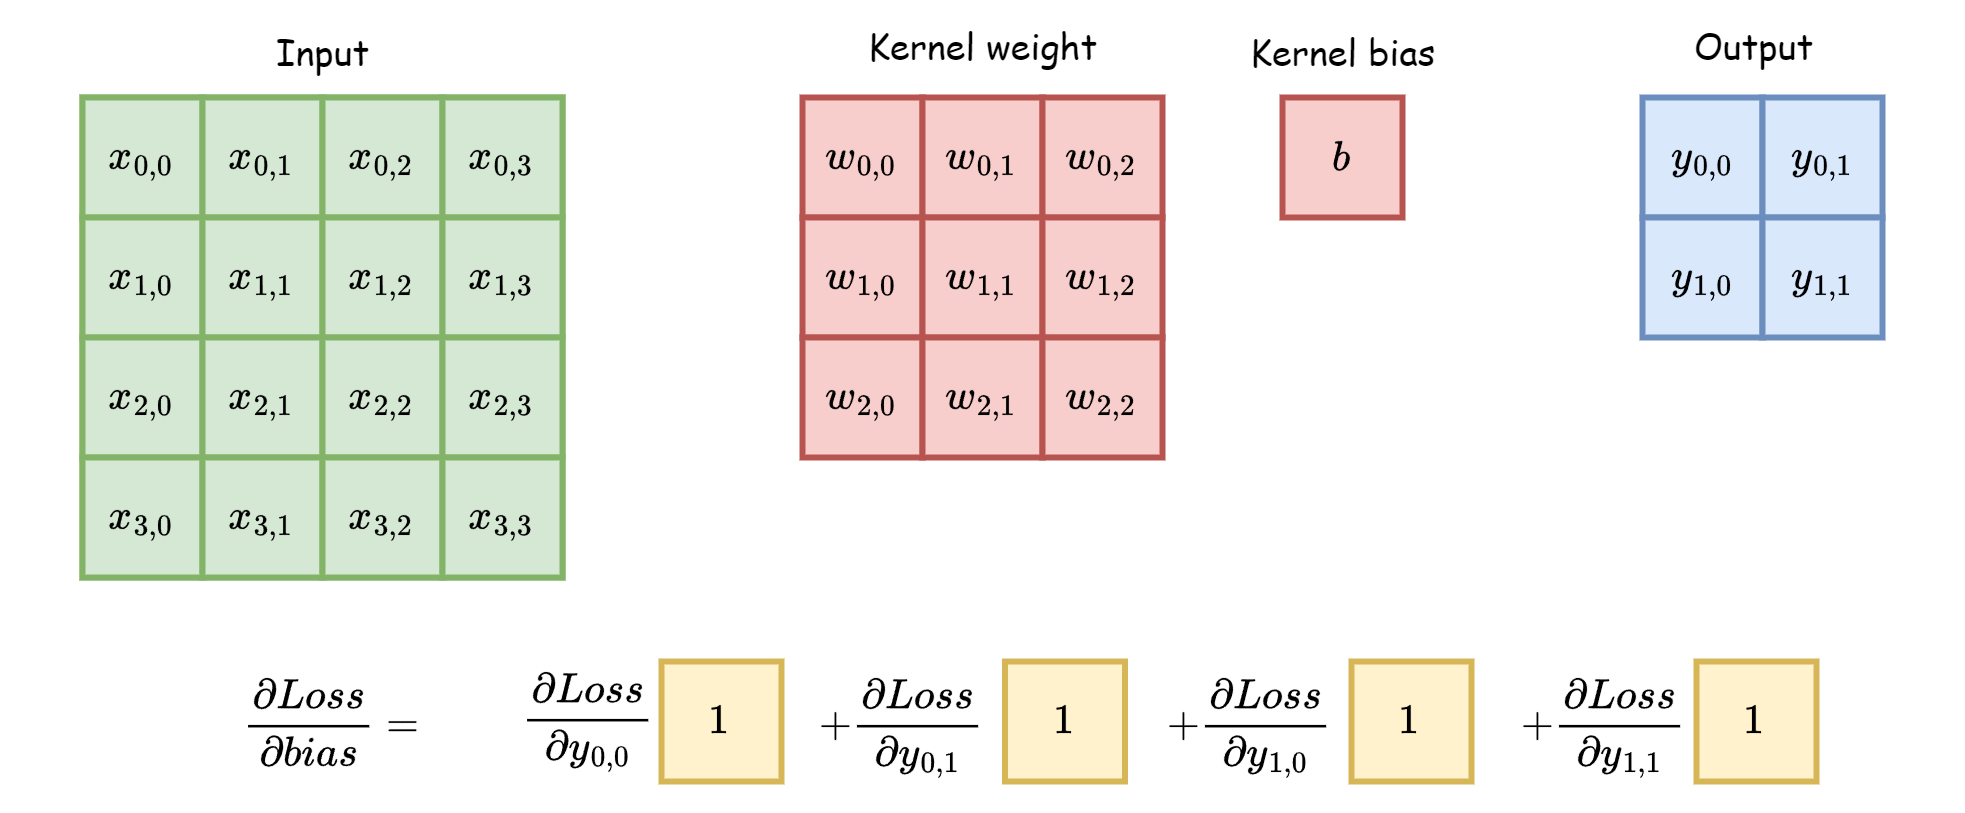

The diagram above was exported from draw.io. Its source (the exported page's mxGraphModel, read from the mxfile embedded in the PNG):
<mxGraphModel dx="6993" dy="3480" grid="1" gridSize="10" guides="1" tooltips="1" connect="1" arrows="1" fold="1" page="1" pageScale="1" pageWidth="827" pageHeight="1169" math="1" shadow="0">
  <root>
    <mxCell id="0" />
    <mxCell id="1" parent="0" />
    <mxCell id="oOsBzR2-eSLo6DX8FxPw-564" value="$$w_{0,0}$$" style="rounded=0;whiteSpace=wrap;html=1;fillColor=#f8cecc;strokeColor=#b85450;strokeWidth=2;" vertex="1" parent="1">
      <mxGeometry x="350" y="822" width="40" height="40" as="geometry" />
    </mxCell>
    <mxCell id="oOsBzR2-eSLo6DX8FxPw-565" value="$$w_{0,1}$$" style="rounded=0;whiteSpace=wrap;html=1;fillColor=#f8cecc;strokeColor=#b85450;strokeWidth=2;" vertex="1" parent="1">
      <mxGeometry x="390" y="822" width="40" height="40" as="geometry" />
    </mxCell>
    <mxCell id="oOsBzR2-eSLo6DX8FxPw-566" value="$$w_{0,2}$$" style="rounded=0;whiteSpace=wrap;html=1;fillColor=#f8cecc;strokeColor=#b85450;strokeWidth=2;" vertex="1" parent="1">
      <mxGeometry x="430" y="822" width="40" height="40" as="geometry" />
    </mxCell>
    <mxCell id="oOsBzR2-eSLo6DX8FxPw-567" value="$$w_{1,0}$$" style="rounded=0;whiteSpace=wrap;html=1;fillColor=#f8cecc;strokeColor=#b85450;strokeWidth=2;" vertex="1" parent="1">
      <mxGeometry x="350" y="862" width="40" height="40" as="geometry" />
    </mxCell>
    <mxCell id="oOsBzR2-eSLo6DX8FxPw-568" value="$$w_{1,1}$$" style="rounded=0;whiteSpace=wrap;html=1;fillColor=#f8cecc;strokeColor=#b85450;strokeWidth=2;" vertex="1" parent="1">
      <mxGeometry x="390" y="862" width="40" height="40" as="geometry" />
    </mxCell>
    <mxCell id="oOsBzR2-eSLo6DX8FxPw-569" value="$$w_{1,2}$$" style="rounded=0;whiteSpace=wrap;html=1;fillColor=#f8cecc;strokeColor=#b85450;strokeWidth=2;" vertex="1" parent="1">
      <mxGeometry x="430" y="862" width="40" height="40" as="geometry" />
    </mxCell>
    <mxCell id="oOsBzR2-eSLo6DX8FxPw-570" value="$$w_{2,0}$$" style="rounded=0;whiteSpace=wrap;html=1;fillColor=#f8cecc;strokeColor=#b85450;strokeWidth=2;" vertex="1" parent="1">
      <mxGeometry x="350" y="902" width="40" height="40" as="geometry" />
    </mxCell>
    <mxCell id="oOsBzR2-eSLo6DX8FxPw-571" value="$$w_{2,1}$$" style="rounded=0;whiteSpace=wrap;html=1;fillColor=#f8cecc;strokeColor=#b85450;strokeWidth=2;" vertex="1" parent="1">
      <mxGeometry x="390" y="902" width="40" height="40" as="geometry" />
    </mxCell>
    <mxCell id="oOsBzR2-eSLo6DX8FxPw-572" value="$$w_{2,2}$$" style="rounded=0;whiteSpace=wrap;html=1;fillColor=#f8cecc;strokeColor=#b85450;strokeWidth=2;" vertex="1" parent="1">
      <mxGeometry x="430" y="902" width="40" height="40" as="geometry" />
    </mxCell>
    <mxCell id="oOsBzR2-eSLo6DX8FxPw-573" value="$$y_{0,0}$$" style="rounded=0;whiteSpace=wrap;html=1;fillColor=#dae8fc;strokeColor=#6c8ebf;strokeWidth=2;" vertex="1" parent="1">
      <mxGeometry x="630" y="822" width="40" height="40" as="geometry" />
    </mxCell>
    <mxCell id="oOsBzR2-eSLo6DX8FxPw-574" value="$$y_{0,1}$$" style="rounded=0;whiteSpace=wrap;html=1;fillColor=#dae8fc;strokeColor=#6c8ebf;strokeWidth=2;" vertex="1" parent="1">
      <mxGeometry x="670" y="822" width="40" height="40" as="geometry" />
    </mxCell>
    <mxCell id="oOsBzR2-eSLo6DX8FxPw-575" value="$$y_{1,0}$$" style="rounded=0;whiteSpace=wrap;html=1;fillColor=#dae8fc;strokeColor=#6c8ebf;strokeWidth=2;" vertex="1" parent="1">
      <mxGeometry x="630" y="862" width="40" height="40" as="geometry" />
    </mxCell>
    <mxCell id="oOsBzR2-eSLo6DX8FxPw-576" value="$$y_{1,1}$$" style="rounded=0;whiteSpace=wrap;html=1;fillColor=#dae8fc;strokeColor=#6c8ebf;strokeWidth=2;" vertex="1" parent="1">
      <mxGeometry x="670" y="862" width="40" height="40" as="geometry" />
    </mxCell>
    <mxCell id="oOsBzR2-eSLo6DX8FxPw-577" value="&lt;font face=&quot;Comic Sans MS&quot;&gt;Kernel weight&lt;/font&gt;" style="text;html=1;align=center;verticalAlign=middle;resizable=0;points=[];autosize=1;strokeColor=none;fillColor=none;" vertex="1" parent="1">
      <mxGeometry x="360" y="790" width="100" height="30" as="geometry" />
    </mxCell>
    <mxCell id="oOsBzR2-eSLo6DX8FxPw-578" value="&lt;font face=&quot;Comic Sans MS&quot;&gt;Output&lt;/font&gt;" style="text;html=1;align=center;verticalAlign=middle;resizable=0;points=[];autosize=1;strokeColor=none;fillColor=none;" vertex="1" parent="1">
      <mxGeometry x="637" y="790" width="60" height="30" as="geometry" />
    </mxCell>
    <mxCell id="oOsBzR2-eSLo6DX8FxPw-579" value="$$b$$" style="rounded=0;whiteSpace=wrap;html=1;fillColor=#f8cecc;strokeColor=#b85450;strokeWidth=2;" vertex="1" parent="1">
      <mxGeometry x="510" y="822" width="40" height="40" as="geometry" />
    </mxCell>
    <mxCell id="oOsBzR2-eSLo6DX8FxPw-580" value="&lt;font face=&quot;Comic Sans MS&quot;&gt;Kernel bias&lt;/font&gt;" style="text;html=1;align=center;verticalAlign=middle;resizable=0;points=[];autosize=1;strokeColor=none;fillColor=none;" vertex="1" parent="1">
      <mxGeometry x="485" y="792" width="90" height="30" as="geometry" />
    </mxCell>
    <mxCell id="oOsBzR2-eSLo6DX8FxPw-581" value="&lt;font face=&quot;Comic Sans MS&quot;&gt;Input&lt;/font&gt;" style="text;html=1;align=center;verticalAlign=middle;resizable=0;points=[];autosize=1;strokeColor=none;fillColor=none;" vertex="1" parent="1">
      <mxGeometry x="165" y="792" width="50" height="30" as="geometry" />
    </mxCell>
    <mxCell id="oOsBzR2-eSLo6DX8FxPw-582" value="" style="rounded=0;whiteSpace=wrap;html=1;fillColor=#d5e8d4;strokeColor=#82b366;strokeWidth=2;" vertex="1" parent="1">
      <mxGeometry x="110" y="822" width="160" height="160" as="geometry" />
    </mxCell>
    <mxCell id="oOsBzR2-eSLo6DX8FxPw-583" value="$$x_{0,0}$$" style="rounded=0;whiteSpace=wrap;html=1;fillColor=#d5e8d4;strokeColor=#82b366;strokeWidth=2;" vertex="1" parent="1">
      <mxGeometry x="110" y="822" width="40" height="40" as="geometry" />
    </mxCell>
    <mxCell id="oOsBzR2-eSLo6DX8FxPw-584" value="$$x_{0,1}$$" style="rounded=0;whiteSpace=wrap;html=1;fillColor=#d5e8d4;strokeColor=#82b366;strokeWidth=2;" vertex="1" parent="1">
      <mxGeometry x="150" y="822" width="40" height="40" as="geometry" />
    </mxCell>
    <mxCell id="oOsBzR2-eSLo6DX8FxPw-585" value="$$x_{0,2}$$" style="rounded=0;whiteSpace=wrap;html=1;fillColor=#d5e8d4;strokeColor=#82b366;strokeWidth=2;" vertex="1" parent="1">
      <mxGeometry x="190" y="822" width="40" height="40" as="geometry" />
    </mxCell>
    <mxCell id="oOsBzR2-eSLo6DX8FxPw-586" value="$$x_{0,3}$$" style="rounded=0;whiteSpace=wrap;html=1;fillColor=#d5e8d4;strokeColor=#82b366;strokeWidth=2;" vertex="1" parent="1">
      <mxGeometry x="230" y="822" width="40" height="40" as="geometry" />
    </mxCell>
    <mxCell id="oOsBzR2-eSLo6DX8FxPw-587" value="$$x_{1,0}$$" style="rounded=0;whiteSpace=wrap;html=1;fillColor=#d5e8d4;strokeColor=#82b366;strokeWidth=2;" vertex="1" parent="1">
      <mxGeometry x="110" y="862" width="40" height="40" as="geometry" />
    </mxCell>
    <mxCell id="oOsBzR2-eSLo6DX8FxPw-588" value="$$x_{1,1}$$" style="rounded=0;whiteSpace=wrap;html=1;fillColor=#d5e8d4;strokeColor=#82b366;strokeWidth=2;" vertex="1" parent="1">
      <mxGeometry x="150" y="862" width="40" height="40" as="geometry" />
    </mxCell>
    <mxCell id="oOsBzR2-eSLo6DX8FxPw-589" value="$$x_{1,2}$$" style="rounded=0;whiteSpace=wrap;html=1;fillColor=#d5e8d4;strokeColor=#82b366;strokeWidth=2;" vertex="1" parent="1">
      <mxGeometry x="190" y="862" width="40" height="40" as="geometry" />
    </mxCell>
    <mxCell id="oOsBzR2-eSLo6DX8FxPw-590" value="$$x_{1,3}$$" style="rounded=0;whiteSpace=wrap;html=1;fillColor=#d5e8d4;strokeColor=#82b366;strokeWidth=2;" vertex="1" parent="1">
      <mxGeometry x="230" y="862" width="40" height="40" as="geometry" />
    </mxCell>
    <mxCell id="oOsBzR2-eSLo6DX8FxPw-591" value="$$x_{2,0}$$" style="rounded=0;whiteSpace=wrap;html=1;fillColor=#d5e8d4;strokeColor=#82b366;strokeWidth=2;" vertex="1" parent="1">
      <mxGeometry x="110" y="902" width="40" height="40" as="geometry" />
    </mxCell>
    <mxCell id="oOsBzR2-eSLo6DX8FxPw-592" value="$$x_{2,1}$$" style="rounded=0;whiteSpace=wrap;html=1;fillColor=#d5e8d4;strokeColor=#82b366;strokeWidth=2;" vertex="1" parent="1">
      <mxGeometry x="150" y="902" width="40" height="40" as="geometry" />
    </mxCell>
    <mxCell id="oOsBzR2-eSLo6DX8FxPw-593" value="$$x_{2,2}$$" style="rounded=0;whiteSpace=wrap;html=1;fillColor=#d5e8d4;strokeColor=#82b366;strokeWidth=2;" vertex="1" parent="1">
      <mxGeometry x="190" y="902" width="40" height="40" as="geometry" />
    </mxCell>
    <mxCell id="oOsBzR2-eSLo6DX8FxPw-594" value="$$x_{2,3}$$" style="rounded=0;whiteSpace=wrap;html=1;fillColor=#d5e8d4;strokeColor=#82b366;strokeWidth=2;" vertex="1" parent="1">
      <mxGeometry x="230" y="902" width="40" height="40" as="geometry" />
    </mxCell>
    <mxCell id="oOsBzR2-eSLo6DX8FxPw-595" value="$$x_{3,0}$$" style="rounded=0;whiteSpace=wrap;html=1;fillColor=#d5e8d4;strokeColor=#82b366;strokeWidth=2;" vertex="1" parent="1">
      <mxGeometry x="110" y="942" width="40" height="40" as="geometry" />
    </mxCell>
    <mxCell id="oOsBzR2-eSLo6DX8FxPw-596" value="$$x_{3,1}$$" style="rounded=0;whiteSpace=wrap;html=1;fillColor=#d5e8d4;strokeColor=#82b366;strokeWidth=2;" vertex="1" parent="1">
      <mxGeometry x="150" y="942" width="40" height="40" as="geometry" />
    </mxCell>
    <mxCell id="oOsBzR2-eSLo6DX8FxPw-597" value="$$x_{3,2}$$" style="rounded=0;whiteSpace=wrap;html=1;fillColor=#d5e8d4;strokeColor=#82b366;strokeWidth=2;" vertex="1" parent="1">
      <mxGeometry x="190" y="942" width="40" height="40" as="geometry" />
    </mxCell>
    <mxCell id="oOsBzR2-eSLo6DX8FxPw-598" value="$$x_{3,3}$$" style="rounded=0;whiteSpace=wrap;html=1;fillColor=#d5e8d4;strokeColor=#82b366;strokeWidth=2;" vertex="1" parent="1">
      <mxGeometry x="230" y="942" width="40" height="40" as="geometry" />
    </mxCell>
    <mxCell id="oOsBzR2-eSLo6DX8FxPw-626" value="$$1$$" style="rounded=0;whiteSpace=wrap;html=1;fillColor=#fff2cc;strokeColor=#d6b656;strokeWidth=2;" vertex="1" parent="1">
      <mxGeometry x="417.5" y="1010" width="40" height="40" as="geometry" />
    </mxCell>
    <mxCell id="oOsBzR2-eSLo6DX8FxPw-627" value="$$1$$" style="rounded=0;whiteSpace=wrap;html=1;fillColor=#fff2cc;strokeColor=#d6b656;strokeWidth=2;" vertex="1" parent="1">
      <mxGeometry x="533" y="1010" width="40" height="40" as="geometry" />
    </mxCell>
    <mxCell id="oOsBzR2-eSLo6DX8FxPw-628" value="$$1$$" style="rounded=0;whiteSpace=wrap;html=1;fillColor=#fff2cc;strokeColor=#d6b656;strokeWidth=2;" vertex="1" parent="1">
      <mxGeometry x="648" y="1010" width="40" height="40" as="geometry" />
    </mxCell>
    <mxCell id="oOsBzR2-eSLo6DX8FxPw-629" value="$$1$$" style="rounded=0;whiteSpace=wrap;html=1;fillColor=#fff2cc;strokeColor=#d6b656;strokeWidth=2;" vertex="1" parent="1">
      <mxGeometry x="303" y="1010" width="40" height="40" as="geometry" />
    </mxCell>
    <mxCell id="oOsBzR2-eSLo6DX8FxPw-630" value="$$\frac{\partial Loss}{\partial y_{0,0}}$$" style="text;html=1;align=center;verticalAlign=middle;resizable=0;points=[];autosize=1;strokeColor=none;fillColor=none;" vertex="1" parent="1">
      <mxGeometry x="163" y="1015" width="230" height="30" as="geometry" />
    </mxCell>
    <mxCell id="oOsBzR2-eSLo6DX8FxPw-631" value="&amp;nbsp;$$+ \frac{\partial Loss}{\partial y_{0,1}}$$" style="text;html=1;align=center;verticalAlign=middle;resizable=0;points=[];autosize=1;strokeColor=none;fillColor=none;" vertex="1" parent="1">
      <mxGeometry x="262.5" y="1010" width="240" height="30" as="geometry" />
    </mxCell>
    <mxCell id="oOsBzR2-eSLo6DX8FxPw-632" value="&amp;nbsp;$$+ \frac{\partial Loss}{\partial y_{1,0}}$$" style="text;html=1;align=center;verticalAlign=middle;resizable=0;points=[];autosize=1;strokeColor=none;fillColor=none;" vertex="1" parent="1">
      <mxGeometry x="379" y="1010" width="240" height="30" as="geometry" />
    </mxCell>
    <mxCell id="oOsBzR2-eSLo6DX8FxPw-633" value="&amp;nbsp;$$+ \frac{\partial Loss}{\partial y_{1,1}}$$" style="text;html=1;align=center;verticalAlign=middle;resizable=0;points=[];autosize=1;strokeColor=none;fillColor=none;" vertex="1" parent="1">
      <mxGeometry x="497" y="1010" width="240" height="30" as="geometry" />
    </mxCell>
    <mxCell id="oOsBzR2-eSLo6DX8FxPw-634" value="$$\frac{\partial Loss}{\partial bias}=$$" style="text;html=1;align=center;verticalAlign=middle;resizable=0;points=[];autosize=1;strokeColor=none;fillColor=none;" vertex="1" parent="1">
      <mxGeometry x="83" y="1015" width="220" height="30" as="geometry" />
    </mxCell>
  </root>
</mxGraphModel>